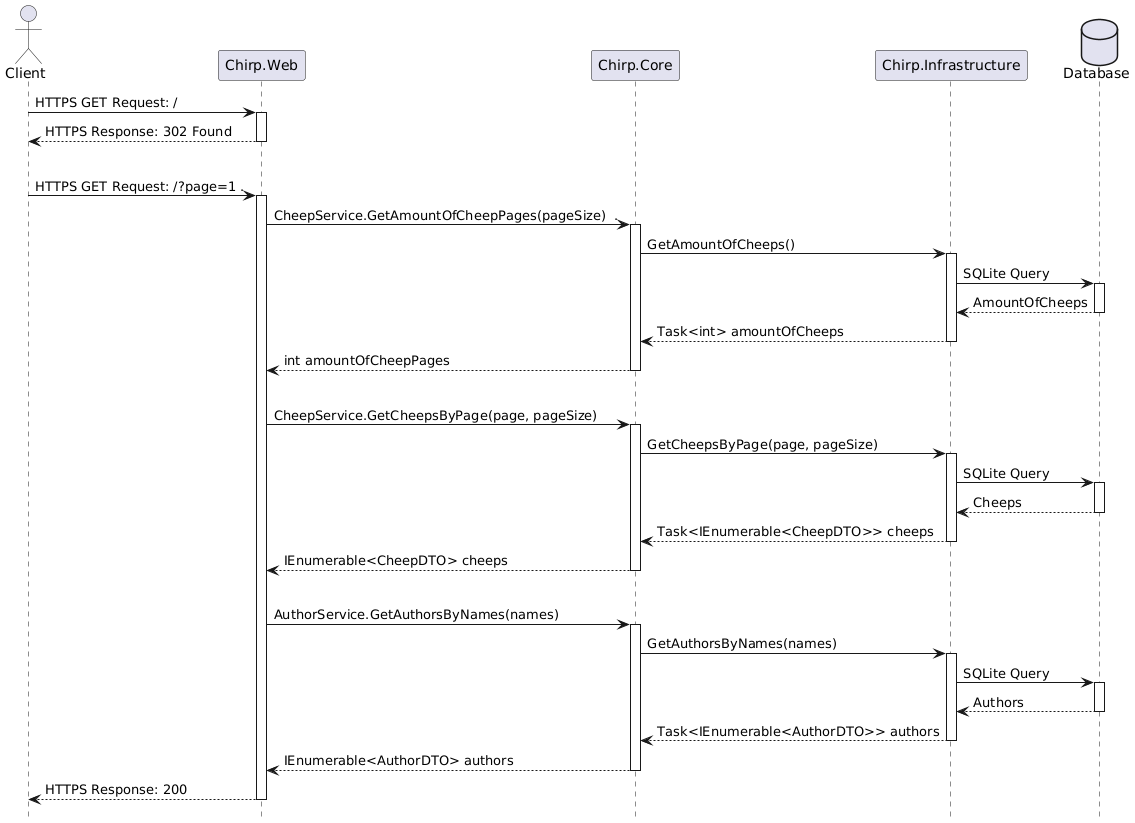

The diagram above was rendered by PlantUML. Its source (embedded in the PNG):
@startuml
'skin rose

'This can hide the boxes at the bottom
hide footbox

actor Client as Client
participant Chirp.Web as Web
participant Chirp.Core as Core
participant Chirp.Infrastructure as Infrastructure
database Database as Database

'Redirects from / to /?page=1
Client -> Web ++ : HTTPS GET Request: /
return HTTPS Response: 302 Found

||||

Client -> Web ++ : HTTPS GET Request: /?page=1 .

'Get amount of pages for pagebuttons
  Web -> Core ++ : CheepService.GetAmountOfCheepPages(pageSize)  .
    Core -> Infrastructure ++ : GetAmountOfCheeps()
      Infrastructure -> Database ++ : SQLite Query
      return AmountOfCheeps
    return Task<int> amountOfCheeps
  return int amountOfCheepPages

||||

'Get cheeps from current page
  Web -> Core ++ : CheepService.GetCheepsByPage(page, pageSize)
    Core -> Infrastructure ++ : GetCheepsByPage(page, pageSize)
      Infrastructure -> Database ++ : SQLite Query
      return Cheeps
    return Task<IEnumerable<CheepDTO>> cheeps
  return IEnumerable<CheepDTO> cheeps

||||

'Get authors to get profile images 
  Web -> Core ++ : AuthorService.GetAuthorsByNames(names)
    Core -> Infrastructure ++ : GetAuthorsByNames(names)
      Infrastructure -> Database ++ : SQLite Query
      return Authors
    return Task<IEnumerable<AuthorDTO>> authors
  return IEnumerable<AuthorDTO> authors

return HTTPS Response: 200
@enduml